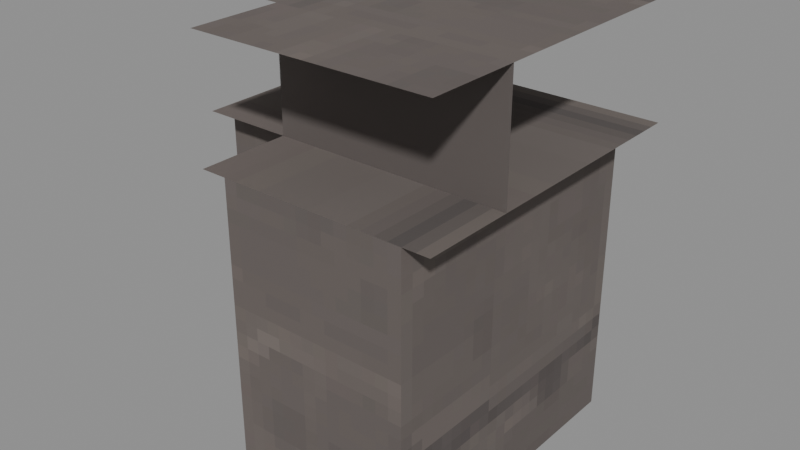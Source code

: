 # Source: Structures_Walls_Wall_Rock_Cobble_Corner.blend  (saved by Blender 5.0.119; exported with 4.5.12 LTS)
import bpy
from mathutils import Matrix  # noqa: F401  (used for matrix-valued properties, if any)

bpy.ops.wm.read_factory_settings(use_empty=True)
scene = bpy.context.scene
scene.name = 'Scene'

# ---- collections
col_widgets = bpy.data.collections.new('Widgets'); scene.collection.children.link(col_widgets)
col_widgets.hide_viewport = True

# ---- images (referenced by path relative to the original .blend; pixels are not part of the script)
import os
ASSET_DIR = os.environ.get("B2B_ASSET_DIR", "")  # directory of the original .blend (textures are referenced by path, not embedded)
HERE = os.path.dirname(os.path.abspath(__file__))  # packed textures are extracted next to this script under _unpacked/

def load_image(name, relpath, width, height, colorspace="sRGB"):
    """Load a texture the original file referenced (path relative to the .blend, or extracted next to this script)."""
    p = next((c for c in (os.path.join(HERE, relpath), os.path.join(ASSET_DIR, relpath)) if relpath and os.path.exists(c)), "")
    if p:
        img = bpy.data.images.load(p, check_existing=True)
        img.name = name
    else:  # same state as the original file: an image datablock whose file is absent (Cycles renders it pink)
        img = bpy.data.images.new(name, width, height)
        img.source = "FILE"
        img.filepath = "//" + (relpath or name)
    img.colorspace_settings.name = colorspace
    return img
img_image_0 = load_image('Image_0', '_unpacked/Image_0.1005a4cb.png', 32, 128, 'sRGB')

# ---- materials (node trees are filled in below, after node groups)
mat_material_0 = bpy.data.materials.new('Material_0')

# ---- material node trees
mat_material_0.use_nodes = True; mat_material_0.node_tree.nodes.clear()
_N = mat_material_0.node_tree.nodes; _L = mat_material_0.node_tree.links
n0 = _N.new('ShaderNodeBsdfPrincipled'); n0.name = 'Principled BSDF'; n0.location = (10, 300)
n0.inputs[2].default_value = 1.0
n1 = _N.new('ShaderNodeOutputMaterial'); n1.name = 'Material Output'; n1.location = (300, 300)
n2 = _N.new('NodeFrame'); n2.name = 'Frame'; n2.location = (0, 0)
n2.label = 'Alpha Clip'
n2.width = 150
n3 = _N.new('ShaderNodeMath'); n3.name = 'Math'; n3.location = (-340, -20)
n3.operation = 'SUBTRACT'
n3.inputs[0].default_value = 1.0
n4 = _N.new('ShaderNodeMath'); n4.name = 'Math.001'; n4.location = (-540, -20)
n4.operation = 'LESS_THAN'
n4.inputs[1].default_value = 0.05
n5 = _N.new('ShaderNodeTexImage'); n5.name = 'Image Texture'; n5.location = (-840, 210)
n5.label = 'BASE COLOR'
n5.image = img_image_0
n5.interpolation = 'Closest'
n5.extension = 'EXTEND'
n3.parent = n2
n4.parent = n2
_L.new(n0.outputs[0], n1.inputs[0])
_L.new(n3.outputs[0], n0.inputs[4])
_L.new(n4.outputs[0], n3.inputs[1])
_L.new(n5.outputs[0], n0.inputs[0])
_L.new(n5.outputs[1], n4.inputs[0])
n1.is_active_output = True

# ---- meshes
me_mesh_0 = bpy.data.meshes.new('Mesh_0')
me_mesh_0.from_pydata([(0.2812, -0.4375, 0.7188), (0.2812, 0.4375, 0.7188), (0.2812, -0.4375, -0.7188), (0.2812, 0.4375, -0.7188), (-0.2812, 0.4375, 0.7188), (-0.2812, -0.4375, 0.7188), (-0.2812, 0.4375, -0.7188), (-0.2812, -0.4375, -0.7188), (-0.2812, 0.4375, 0.7188), (0.2812, 0.4375, 0.7188), (-0.2812, -0.4375, 0.7188), (0.2812, -0.4375, 0.7188), (-0.2812, -0.4375, -0.7188), (0.2812, -0.4375, -0.7188), (-0.2812, 0.4375, -0.7188), (0.2812, 0.4375, -0.7188), (-0.2812, -0.4375, 0.7188), (0.2812, -0.4375, 0.7188), (-0.2812, -0.4375, -0.7188), (0.2812, -0.4375, -0.7188), (0.2812, 0.4375, 0.7188), (-0.2812, 0.4375, 0.7188), (0.2812, 0.4375, -0.7188), (-0.2812, 0.4375, -0.7188)], [], [(0, 2, 1), (2, 3, 1), (4, 6, 5), (6, 7, 5), (8, 10, 9), (10, 11, 9), (12, 14, 13), (14, 15, 13), (16, 18, 17), (18, 19, 17), (20, 22, 21), (22, 23, 21)])
_uv = me_mesh_0.uv_layers.new(name='UVMap')
_uv.uv.foreach_set('vector', [0.0, 0.8203, 0.0, 0.6406, 0.4375, 0.8203, 0.0, 0.6406, 0.4375, 0.6406, 0.4375, 0.8203, 0.0, 1.0, 0.0, 1.0, 0.0, 1.0, 0.0, 1.0, 0.0, 1.0, 0.0, 1.0, 0.0, 1.094, 0.0, 0.9844, 0.2812, 1.094, 0.0, 0.9844, 0.2812, 0.9844, 0.2812, 1.094, 1.656, 0.8828, 1.656, 0.7734, 1.938, 0.8828, 1.656, 0.7734, 1.938, 0.7734, 1.938, 0.8828, 1.0, 1.0, 1.0, 0.8203, 0.7188, 1.0, 1.0, 0.8203, 0.7188, 0.8203, 0.7188, 1.0, 1.0, 1.0, 1.0, 0.8203, 0.7188, 1.0, 1.0, 0.8203, 0.7188, 0.8203, 0.7188, 1.0])
me_mesh_0.materials.append(mat_material_0)
me_mesh_0.update()
me_mesh_0.normals_split_custom_set([tuple(v) for v in zip(*[iter([1.0, 4.739e-08, 0.0, 1.0, 4.739e-08, 0.0, 1.0, 4.739e-08, 0.0, 1.0, 9.478e-08, 0.0, 1.0, 9.478e-08, 0.0, 1.0, 9.478e-08, 0.0, -1.0, -4.739e-08, 0.0, -1.0, -4.739e-08, 0.0, -1.0, -4.739e-08, 0.0, -1.0, -9.478e-08, 0.0, -1.0, -9.478e-08, 0.0, -1.0, -9.478e-08, 0.0, 0.0, 0.0, 1.0, 0.0, 0.0, 1.0, 0.0, 0.0, 1.0, 0.0, 0.0, 1.0, 0.0, 0.0, 1.0, 0.0, 0.0, 1.0, 0.0, 0.0, -1.0, 0.0, 0.0, -1.0, 0.0, 0.0, -1.0, 0.0, 0.0, -1.0, 0.0, 0.0, -1.0, 0.0, 0.0, -1.0, 0.0, -1.0, 0.0, 0.0, -1.0, 0.0, 0.0, -1.0, 0.0, 0.0, -1.0, 0.0, 0.0, -1.0, 0.0, 0.0, -1.0, 0.0, 0.0, 1.0, 0.0, 0.0, 1.0, 0.0, 0.0, 1.0, 0.0, 0.0, 1.0, 0.0, 0.0, 1.0, 0.0, 0.0, 1.0, 0.0])] * 3)])
me_mesh_1 = bpy.data.meshes.new('Mesh_1')
me_mesh_1.from_pydata([(0.7812, -0.5625, 0.2812), (0.7812, 0.5625, 0.2812), (0.7812, -0.5625, -0.2812), (0.7812, 0.5625, -0.2812), (-0.7812, 0.5625, 0.2812), (-0.7812, -0.5625, 0.2812), (-0.7812, 0.5625, -0.2812), (-0.7812, -0.5625, -0.2812), (-0.7812, 0.5625, 0.2812), (0.7812, 0.5625, 0.2812), (-0.7812, -0.5625, 0.2812), (0.7812, -0.5625, 0.2812), (-0.7812, -0.5625, -0.2812), (0.7812, -0.5625, -0.2812), (-0.7812, 0.5625, -0.2812), (0.7812, 0.5625, -0.2812), (-0.7812, -0.5625, 0.2812), (0.7812, -0.5625, 0.2812), (-0.7812, -0.5625, -0.2812), (0.7812, -0.5625, -0.2812), (0.7812, 0.5625, 0.2812), (-0.7812, 0.5625, 0.2812), (0.7812, 0.5625, -0.2812), (-0.7812, 0.5625, -0.2812)], [], [(0, 2, 1), (2, 3, 1), (4, 6, 5), (6, 7, 5), (8, 10, 9), (10, 11, 9), (12, 14, 13), (14, 15, 13), (16, 18, 17), (18, 19, 17), (20, 22, 21), (22, 23, 21)])
_uv = me_mesh_1.uv_layers.new(name='UVMap')
_uv.uv.foreach_set('vector', [1.438, 0.6406, 1.438, 0.5703, 2.0, 0.6406, 1.438, 0.5703, 2.0, 0.5703, 2.0, 0.6406, 1.0, 0.5703, 1.0, 0.5, 1.562, 0.5703, 1.0, 0.5, 1.562, 0.5, 1.562, 0.5703, 0.7812, 0.6406, 0.7812, 0.5, 0.0, 0.6406, 0.7812, 0.5, 0.0, 0.5, 0.0, 0.6406, 1.188, 1.0, 1.188, 0.8594, 1.969, 1.0, 1.188, 0.8594, 1.969, 0.8594, 1.969, 1.0, 1.188, 0.6406, 1.188, 0.5703, 1.969, 0.6406, 1.188, 0.5703, 1.969, 0.5703, 1.969, 0.6406, 1.188, 0.6406, 1.188, 0.5703, 1.969, 0.6406, 1.188, 0.5703, 1.969, 0.5703, 1.969, 0.6406])
me_mesh_1.materials.append(mat_material_0)
me_mesh_1.update()
me_mesh_1.normals_split_custom_set([tuple(v) for v in zip(*[iter([1.0, 0.0, 0.0, 1.0, 0.0, 0.0, 1.0, 0.0, 0.0, 1.0, 0.0, 0.0, 1.0, 0.0, 0.0, 1.0, 0.0, 0.0, -1.0, 0.0, 0.0, -1.0, 0.0, 0.0, -1.0, 0.0, 0.0, -1.0, 0.0, 0.0, -1.0, 0.0, 0.0, -1.0, 0.0, 0.0, 0.0, 0.0, 1.0, 0.0, 0.0, 1.0, 0.0, 0.0, 1.0, 0.0, 0.0, 1.0, 0.0, 0.0, 1.0, 0.0, 0.0, 1.0, 0.0, 0.0, -1.0, 0.0, 0.0, -1.0, 0.0, 0.0, -1.0, 0.0, 0.0, -1.0, 0.0, 0.0, -1.0, 0.0, 0.0, -1.0, 0.0, -1.0, 0.0, 0.0, -1.0, 0.0, 0.0, -1.0, 0.0, 0.0, -1.0, 0.0, 0.0, -1.0, 0.0, 0.0, -1.0, 0.0, 0.0, 1.0, 0.0, 0.0, 1.0, 0.0, 0.0, 1.0, 0.0, 0.0, 1.0, 0.0, 0.0, 1.0, 0.0, 0.0, 1.0, 0.0])] * 3)])
me_mesh_2 = bpy.data.meshes.new('Mesh_2')
me_mesh_2.from_pydata([(0.7188, -0.4375, 0.7188), (0.7188, 0.4375, 0.7188), (0.7188, -0.4375, -0.7188), (0.7188, 0.4375, -0.7188), (-0.7188, 0.4375, 0.7188), (-0.7188, -0.4375, 0.7188), (-0.7188, 0.4375, -0.7188), (-0.7188, -0.4375, -0.7188), (-0.7188, 0.4375, 0.7188), (0.7188, 0.4375, 0.7188), (-0.7188, -0.4375, 0.7188), (0.7188, -0.4375, 0.7188), (-0.7188, -0.4375, -0.7188), (0.7188, -0.4375, -0.7188), (-0.7188, 0.4375, -0.7188), (0.7188, 0.4375, -0.7188), (-0.7188, -0.4375, 0.7188), (0.7188, -0.4375, 0.7188), (-0.7188, -0.4375, -0.7188), (0.7188, -0.4375, -0.7188), (0.7188, 0.4375, 0.7188), (-0.7188, 0.4375, 0.7188), (0.7188, 0.4375, -0.7188), (-0.7188, 0.4375, -0.7188)], [], [(0, 2, 1), (2, 3, 1), (4, 6, 5), (6, 7, 5), (8, 10, 9), (10, 11, 9), (12, 14, 13), (14, 15, 13), (16, 18, 17), (18, 19, 17), (20, 22, 21), (22, 23, 21)])
_uv = me_mesh_2.uv_layers.new(name='UVMap')
_uv.uv.foreach_set('vector', [0.4375, 1.0, 0.4375, 0.8203, 0.0, 1.0, 0.4375, 0.8203, 0.0, 0.8203, 0.0, 1.0, 0.4375, 0.8203, 0.4375, 0.6406, 0.0, 0.8203, 0.4375, 0.6406, 0.0, 0.6406, 0.0, 0.8203, 0.0, 1.094, 0.0, 0.9844, 0.7188, 1.094, 0.0, 0.9844, 0.7188, 0.9844, 0.7188, 1.094, 1.281, 0.8828, 1.281, 0.7734, 2.0, 0.8828, 1.281, 0.7734, 2.0, 0.7734, 2.0, 0.8828, 0.0625, 1.0, 0.0625, 0.8203, 0.7812, 1.0, 0.0625, 0.8203, 0.7812, 0.8203, 0.7812, 1.0, 0.0625, 1.0, 0.0625, 0.8203, 0.7812, 1.0, 0.0625, 0.8203, 0.7812, 0.8203, 0.7812, 1.0])
me_mesh_2.materials.append(mat_material_0)
me_mesh_2.update()
me_mesh_2.normals_split_custom_set([tuple(v) for v in zip(*[iter([1.0, 0.0, 0.0, 1.0, 0.0, 0.0, 1.0, 0.0, 0.0, 1.0, 0.0, 0.0, 1.0, 0.0, 0.0, 1.0, 0.0, 0.0, -1.0, 0.0, 0.0, -1.0, 0.0, 0.0, -1.0, 0.0, 0.0, -1.0, 0.0, 0.0, -1.0, 0.0, 0.0, -1.0, 0.0, 0.0, 0.0, 0.0, 1.0, 0.0, 0.0, 1.0, 0.0, 0.0, 1.0, 0.0, 0.0, 1.0, 0.0, 0.0, 1.0, 0.0, 0.0, 1.0, 0.0, 0.0, -1.0, 0.0, 0.0, -1.0, 0.0, 0.0, -1.0, 0.0, 0.0, -1.0, 0.0, 0.0, -1.0, 0.0, 0.0, -1.0, 0.0, -1.0, 0.0, 0.0, -1.0, 0.0, 0.0, -1.0, 0.0, 0.0, -1.0, 0.0, 0.0, -1.0, 0.0, 0.0, -1.0, 0.0, 0.0, 1.0, 0.0, 0.0, 1.0, 0.0, 0.0, 1.0, 0.0, 0.0, 1.0, 0.0, 0.0, 1.0, 0.0, 0.0, 1.0, 0.0])] * 3)])
me_mesh_3 = bpy.data.meshes.new('Mesh_3')
me_mesh_3.from_pydata([(0.2188, -0.5625, 0.2812), (0.2187, 0.5625, 0.2812), (0.2188, -0.5625, -0.2812), (0.2187, 0.5625, -0.2812), (-0.2188, 0.5625, 0.2812), (-0.2187, -0.5625, 0.2812), (-0.2188, 0.5625, -0.2812), (-0.2187, -0.5625, -0.2812), (-0.2188, 0.5625, 0.2812), (0.2187, 0.5625, 0.2812), (-0.2187, -0.5625, 0.2812), (0.2188, -0.5625, 0.2812), (-0.2187, -0.5625, -0.2812), (0.2188, -0.5625, -0.2812), (-0.2188, 0.5625, -0.2812), (0.2187, 0.5625, -0.2812), (-0.2187, -0.5625, 0.2812), (0.2188, -0.5625, 0.2812), (-0.2187, -0.5625, -0.2812), (0.2188, -0.5625, -0.2812), (0.2187, 0.5625, 0.2812), (-0.2188, 0.5625, 0.2812), (0.2187, 0.5625, -0.2812), (-0.2188, 0.5625, -0.2812)], [], [(0, 2, 1), (2, 3, 1), (4, 6, 5), (6, 7, 5), (8, 10, 9), (10, 11, 9), (12, 14, 13), (14, 15, 13), (16, 18, 17), (18, 19, 17), (20, 22, 21), (22, 23, 21)])
_uv = me_mesh_3.uv_layers.new(name='UVMap')
_uv.uv.foreach_set('vector', [1.0, 0.5703, 1.0, 0.5, 1.562, 0.5703, 1.0, 0.5, 1.562, 0.5, 1.562, 0.5703, 0.0, 1.0, 0.0, 1.0, 0.0, 1.0, 0.0, 1.0, 0.0, 1.0, 0.0, 1.0, 0.5625, 0.6641, 0.5625, 0.8047, 0.7812, 0.6641, 0.5625, 0.8047, 0.7812, 0.8047, 0.7812, 0.6641, 1.75, 1.0, 1.75, 0.8594, 1.969, 1.0, 1.75, 0.8594, 1.969, 0.8594, 1.969, 1.0, 1.0, 0.6406, 1.0, 0.5703, 1.219, 0.6406, 1.0, 0.5703, 1.219, 0.5703, 1.219, 0.6406, 1.0, 0.6406, 1.0, 0.5703, 1.219, 0.6406, 1.0, 0.5703, 1.219, 0.5703, 1.219, 0.6406])
me_mesh_3.materials.append(mat_material_0)
me_mesh_3.update()
me_mesh_3.normals_split_custom_set([tuple(v) for v in zip(*[iter([1.0, 2.355e-08, 0.0, 1.0, 2.355e-08, 0.0, 1.0, 2.355e-08, 0.0, 1.0, 2.355e-08, 0.0, 1.0, 2.355e-08, 0.0, 1.0, 2.355e-08, 0.0, -1.0, -2.355e-08, 0.0, -1.0, -2.355e-08, 0.0, -1.0, -2.355e-08, 0.0, -1.0, -2.355e-08, 0.0, -1.0, -2.355e-08, 0.0, -1.0, -2.355e-08, 0.0, 0.0, 0.0, 1.0, 0.0, 0.0, 1.0, 0.0, 0.0, 1.0, 0.0, 0.0, 1.0, 0.0, 0.0, 1.0, 0.0, 0.0, 1.0, 0.0, 0.0, -1.0, 0.0, 0.0, -1.0, 0.0, 0.0, -1.0, 0.0, 0.0, -1.0, 0.0, 0.0, -1.0, 0.0, 0.0, -1.0, 0.0, -1.0, 0.0, 0.0, -1.0, 0.0, 0.0, -1.0, 0.0, 0.0, -1.0, 0.0, 0.0, -1.0, 0.0, 0.0, -1.0, 0.0, 0.0, 1.0, 0.0, 0.0, 1.0, 0.0, 0.0, 1.0, 0.0, 0.0, 1.0, 0.0, 0.0, 1.0, 0.0, 0.0, 1.0, 0.0])] * 3)])
me_plane = bpy.data.meshes.new('Plane')
me_plane.from_pydata([(-1.0, -6.123e-17, -1.0), (1.0, -6.123e-17, -1.0), (-1.0, 6.123e-17, 1.0), (1.0, 6.123e-17, 1.0)], [], [(0, 1, 3, 2)])
_uv = me_plane.uv_layers.new(name='UVMap')
_uv.uv.foreach_set('vector', [0.0, 0.0, 1.0, 0.0, 1.0, 1.0, 0.0, 1.0])
me_plane.update()
arm_armature = bpy.data.armatures.new('Armature')  # bones are not reproduced
arm_armature_001 = bpy.data.armatures.new('Armature.001')  # bones are not reproduced
arm_armature_002 = bpy.data.armatures.new('Armature.002')  # bones are not reproduced
arm_armature_003 = bpy.data.armatures.new('Armature.003')  # bones are not reproduced

# ---- objects
ob_block2 = bpy.data.objects.new('Block2', arm_armature)
ob_mesh_0 = bpy.data.objects.new('Mesh_0', me_mesh_0)
ob_top = bpy.data.objects.new('Top', arm_armature_001)
ob_mesh_1 = bpy.data.objects.new('Mesh_1', me_mesh_1)
ob_block = bpy.data.objects.new('Block', arm_armature_002)
ob_mesh_2 = bpy.data.objects.new('Mesh_2', me_mesh_2)
ob_top_001 = bpy.data.objects.new('Top.001', arm_armature_003)
ob_mesh_3 = bpy.data.objects.new('Mesh_3', me_mesh_3)
ob_wgt_top = bpy.data.objects.new('WGT-Top', me_plane)

# ---- transforms, parenting, visibility, modifiers, constraints
ob_block2.location = (0.0, -0.7188, 0.7188)
ob_block2.rotation_mode = 'QUATERNION'
ob_block2.rotation_quaternion = (0.7071, 0.0, 0.0, -0.7071)
ob_block2.show_in_front = True
ob_mesh_0.parent = ob_block2
ob_mesh_0.location = (0.0, 0.0, 0.0)
ob_mesh_0.rotation_mode = 'QUATERNION'
ob_mesh_0.rotation_quaternion = (1.0, 0.0, 0.0, 0.0)
_vg = ob_mesh_0.vertex_groups.new(name='Block2')
_vg.add([0, 1, 2, 3, 4, 5, 6, 7, 8, 9, 10, 11, 12, 13, 14, 15, 16, 17, 18, 19, 20, 21, 22, 23], 1.0, 'REPLACE')
_m = ob_mesh_0.modifiers.new('Armature', 'ARMATURE')
_m.object = ob_block2
ob_top.location = (-0.2188, -0.0, 1.719)
ob_top.rotation_mode = 'QUATERNION'
ob_top.rotation_quaternion = (1.0, 0.0, 0.0, 0.0)
ob_top.show_in_front = True
ob_mesh_1.parent = ob_top
ob_mesh_1.location = (0.0, 0.0, 0.0)
ob_mesh_1.rotation_mode = 'QUATERNION'
ob_mesh_1.rotation_quaternion = (1.0, 0.0, 0.0, 0.0)
_vg = ob_mesh_1.vertex_groups.new(name='Top')
_vg.add([0, 1, 2, 3, 4, 5, 6, 7, 8, 9, 10, 11, 12, 13, 14, 15, 16, 17, 18, 19, 20, 21, 22, 23], 1.0, 'REPLACE')
_m = ob_mesh_1.modifiers.new('Armature', 'ARMATURE')
_m.object = ob_top
ob_block.location = (-0.2812, -0.0, 0.7188)
ob_block.rotation_mode = 'QUATERNION'
ob_block.rotation_quaternion = (1.0, 0.0, 0.0, 0.0)
ob_block.show_in_front = True
ob_mesh_2.parent = ob_block
ob_mesh_2.location = (0.0, 0.0, 0.0)
ob_mesh_2.rotation_mode = 'QUATERNION'
ob_mesh_2.rotation_quaternion = (1.0, 0.0, 0.0, 0.0)
_vg = ob_mesh_2.vertex_groups.new(name='Block')
_vg.add([0, 1, 2, 3, 4, 5, 6, 7, 8, 9, 10, 11, 12, 13, 14, 15, 16, 17, 18, 19, 20, 21, 22, 23], 1.0, 'REPLACE')
_m = ob_mesh_2.modifiers.new('Armature', 'ARMATURE')
_m.object = ob_block
ob_top_001.location = (0.0, -0.7812, 1.719)
ob_top_001.rotation_mode = 'QUATERNION'
ob_top_001.rotation_quaternion = (0.7071, 0.0, 0.0, -0.7071)
ob_top_001.show_in_front = True
ob_mesh_3.parent = ob_top_001
ob_mesh_3.location = (0.0, 0.0, 0.0)
ob_mesh_3.rotation_mode = 'QUATERNION'
ob_mesh_3.rotation_quaternion = (1.0, 0.0, 0.0, 0.0)
_vg = ob_mesh_3.vertex_groups.new(name='Top')
_vg.add([0, 1, 2, 3, 4, 5, 6, 7, 8, 9, 10, 11, 12, 13, 14, 15, 16, 17, 18, 19, 20, 21, 22, 23], 1.0, 'REPLACE')
_m = ob_mesh_3.modifiers.new('Armature', 'ARMATURE')
_m.object = ob_top_001
ob_wgt_top.location = (0.0, 0.0, 0.0)
ob_wgt_top.hide_render = True

# ---- collection membership
scene.collection.objects.link(ob_block2)
scene.collection.objects.link(ob_mesh_0)
scene.collection.objects.link(ob_top)
scene.collection.objects.link(ob_mesh_1)
scene.collection.objects.link(ob_block)
scene.collection.objects.link(ob_mesh_2)
scene.collection.objects.link(ob_top_001)
scene.collection.objects.link(ob_mesh_3)
col_widgets.objects.link(ob_wgt_top)

# ---- scene / render settings (as saved in the file)
scene.frame_start = 1; scene.frame_end = 250; scene.frame_set(1)
scene.render.engine = 'BLENDER_EEVEE_NEXT'
scene.render.bake_bias = 0.0
scene.render.bake_samples = 0
scene.cycles.sampling_pattern = 'TABULATED_SOBOL'
scene.eevee.use_volume_custom_range = False
bpy.context.view_layer.update()

# ---- added for rendering (the .blend has no active camera and no usable light): camera, sun + grey world if the file has none
cam_auto = bpy.data.cameras.new('AutoCamera')
cam_auto.lens = 50.0
cam_auto.sensor_width = 36.0
cam_auto.clip_end = 1000.0
ob_auto_camera = bpy.data.objects.new('AutoCamera', cam_auto)
scene.collection.objects.link(ob_auto_camera)
ob_auto_camera.location = (2.53879, -3.5278, 3.20604)
ob_auto_camera.rotation_euler = (1.09748, -7.21219e-08, 0.694738)
scene.camera = ob_auto_camera
light_auto_sun = bpy.data.lights.new('AutoSun', 'SUN')
light_auto_sun.energy = 3.0
light_auto_sun.angle = 0.0523599
ob_auto_sun = bpy.data.objects.new('AutoSun', light_auto_sun)
scene.collection.objects.link(ob_auto_sun)
ob_auto_sun.rotation_euler = (0.872665, 0.174533, 0.523599)
if scene.world is None:
    world_auto = bpy.data.worlds.new('AutoWorld')
    world_auto.color = (0.3, 0.3, 0.3)
    scene.world = world_auto
bpy.context.view_layer.update()
